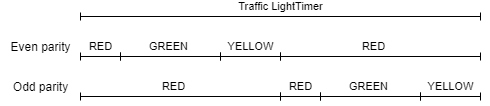

The diagram above was exported from draw.io. Its source (the exported page's mxGraphModel, read from the mxfile embedded in the PNG):
<mxGraphModel dx="981" dy="506" grid="1" gridSize="10" guides="1" tooltips="1" connect="1" arrows="1" fold="1" page="1" pageScale="1" pageWidth="850" pageHeight="1100" math="0" shadow="0">
  <root>
    <mxCell id="0" />
    <mxCell id="1" parent="0" />
    <mxCell id="QJqTIJ_hkD6G5Al22pIT-1" value="" style="endArrow=baseDash;html=1;rounded=0;startArrow=baseDash;startFill=0;endFill=0;" edge="1" parent="1">
      <mxGeometry width="50" height="50" relative="1" as="geometry">
        <mxPoint x="200" y="320" as="sourcePoint" />
        <mxPoint x="600" y="320" as="targetPoint" />
      </mxGeometry>
    </mxCell>
    <mxCell id="QJqTIJ_hkD6G5Al22pIT-6" value="Traffic LightTimer" style="edgeLabel;html=1;align=center;verticalAlign=middle;resizable=0;points=[];" vertex="1" connectable="0" parent="QJqTIJ_hkD6G5Al22pIT-1">
      <mxGeometry x="-0.0909" y="-4" relative="1" as="geometry">
        <mxPoint x="18" y="-14" as="offset" />
      </mxGeometry>
    </mxCell>
    <mxCell id="QJqTIJ_hkD6G5Al22pIT-7" value="" style="endArrow=baseDash;html=1;rounded=0;startArrow=baseDash;startFill=0;endFill=0;" edge="1" parent="1">
      <mxGeometry width="50" height="50" relative="1" as="geometry">
        <mxPoint x="200" y="360" as="sourcePoint" />
        <mxPoint x="240" y="360" as="targetPoint" />
      </mxGeometry>
    </mxCell>
    <mxCell id="QJqTIJ_hkD6G5Al22pIT-8" value="RED" style="edgeLabel;html=1;align=center;verticalAlign=middle;resizable=0;points=[];" vertex="1" connectable="0" parent="QJqTIJ_hkD6G5Al22pIT-7">
      <mxGeometry x="-0.0909" y="-4" relative="1" as="geometry">
        <mxPoint x="2" y="-14" as="offset" />
      </mxGeometry>
    </mxCell>
    <mxCell id="QJqTIJ_hkD6G5Al22pIT-9" value="" style="endArrow=baseDash;html=1;rounded=0;startArrow=baseDash;startFill=0;endFill=0;" edge="1" parent="1">
      <mxGeometry width="50" height="50" relative="1" as="geometry">
        <mxPoint x="240" y="360" as="sourcePoint" />
        <mxPoint x="340" y="360" as="targetPoint" />
      </mxGeometry>
    </mxCell>
    <mxCell id="QJqTIJ_hkD6G5Al22pIT-10" value="GREEN" style="edgeLabel;html=1;align=center;verticalAlign=middle;resizable=0;points=[];" vertex="1" connectable="0" parent="QJqTIJ_hkD6G5Al22pIT-9">
      <mxGeometry x="-0.0909" y="-4" relative="1" as="geometry">
        <mxPoint x="2" y="-14" as="offset" />
      </mxGeometry>
    </mxCell>
    <mxCell id="QJqTIJ_hkD6G5Al22pIT-13" value="" style="endArrow=baseDash;html=1;rounded=0;startArrow=baseDash;startFill=0;endFill=0;" edge="1" parent="1">
      <mxGeometry width="50" height="50" relative="1" as="geometry">
        <mxPoint x="340" y="360" as="sourcePoint" />
        <mxPoint x="400" y="360" as="targetPoint" />
      </mxGeometry>
    </mxCell>
    <mxCell id="QJqTIJ_hkD6G5Al22pIT-14" value="YELLOW" style="edgeLabel;html=1;align=center;verticalAlign=middle;resizable=0;points=[];" vertex="1" connectable="0" parent="QJqTIJ_hkD6G5Al22pIT-13">
      <mxGeometry x="-0.0909" y="-4" relative="1" as="geometry">
        <mxPoint x="2" y="-14" as="offset" />
      </mxGeometry>
    </mxCell>
    <mxCell id="QJqTIJ_hkD6G5Al22pIT-15" value="" style="endArrow=baseDash;html=1;rounded=0;startArrow=baseDash;startFill=0;endFill=0;" edge="1" parent="1">
      <mxGeometry width="50" height="50" relative="1" as="geometry">
        <mxPoint x="400" y="360" as="sourcePoint" />
        <mxPoint x="600" y="360" as="targetPoint" />
      </mxGeometry>
    </mxCell>
    <mxCell id="QJqTIJ_hkD6G5Al22pIT-16" value="RED" style="edgeLabel;html=1;align=center;verticalAlign=middle;resizable=0;points=[];" vertex="1" connectable="0" parent="QJqTIJ_hkD6G5Al22pIT-15">
      <mxGeometry x="-0.0909" y="-4" relative="1" as="geometry">
        <mxPoint x="2" y="-14" as="offset" />
      </mxGeometry>
    </mxCell>
    <mxCell id="QJqTIJ_hkD6G5Al22pIT-17" value="" style="endArrow=baseDash;html=1;rounded=0;startArrow=baseDash;startFill=0;endFill=0;" edge="1" parent="1">
      <mxGeometry width="50" height="50" relative="1" as="geometry">
        <mxPoint x="400" y="400" as="sourcePoint" />
        <mxPoint x="440" y="400" as="targetPoint" />
      </mxGeometry>
    </mxCell>
    <mxCell id="QJqTIJ_hkD6G5Al22pIT-18" value="RED" style="edgeLabel;html=1;align=center;verticalAlign=middle;resizable=0;points=[];" vertex="1" connectable="0" parent="QJqTIJ_hkD6G5Al22pIT-17">
      <mxGeometry x="-0.0909" y="-4" relative="1" as="geometry">
        <mxPoint x="2" y="-14" as="offset" />
      </mxGeometry>
    </mxCell>
    <mxCell id="QJqTIJ_hkD6G5Al22pIT-19" value="" style="endArrow=baseDash;html=1;rounded=0;startArrow=baseDash;startFill=0;endFill=0;" edge="1" parent="1">
      <mxGeometry width="50" height="50" relative="1" as="geometry">
        <mxPoint x="440" y="400" as="sourcePoint" />
        <mxPoint x="540" y="400" as="targetPoint" />
      </mxGeometry>
    </mxCell>
    <mxCell id="QJqTIJ_hkD6G5Al22pIT-20" value="GREEN" style="edgeLabel;html=1;align=center;verticalAlign=middle;resizable=0;points=[];" vertex="1" connectable="0" parent="QJqTIJ_hkD6G5Al22pIT-19">
      <mxGeometry x="-0.0909" y="-4" relative="1" as="geometry">
        <mxPoint x="2" y="-14" as="offset" />
      </mxGeometry>
    </mxCell>
    <mxCell id="QJqTIJ_hkD6G5Al22pIT-21" value="" style="endArrow=baseDash;html=1;rounded=0;startArrow=baseDash;startFill=0;endFill=0;" edge="1" parent="1">
      <mxGeometry width="50" height="50" relative="1" as="geometry">
        <mxPoint x="540" y="400" as="sourcePoint" />
        <mxPoint x="600" y="400" as="targetPoint" />
      </mxGeometry>
    </mxCell>
    <mxCell id="QJqTIJ_hkD6G5Al22pIT-22" value="YELLOW" style="edgeLabel;html=1;align=center;verticalAlign=middle;resizable=0;points=[];" vertex="1" connectable="0" parent="QJqTIJ_hkD6G5Al22pIT-21">
      <mxGeometry x="-0.0909" y="-4" relative="1" as="geometry">
        <mxPoint x="2" y="-14" as="offset" />
      </mxGeometry>
    </mxCell>
    <mxCell id="QJqTIJ_hkD6G5Al22pIT-23" value="" style="endArrow=baseDash;html=1;rounded=0;startArrow=baseDash;startFill=0;endFill=0;" edge="1" parent="1">
      <mxGeometry width="50" height="50" relative="1" as="geometry">
        <mxPoint x="200" y="400" as="sourcePoint" />
        <mxPoint x="400" y="400" as="targetPoint" />
      </mxGeometry>
    </mxCell>
    <mxCell id="QJqTIJ_hkD6G5Al22pIT-24" value="RED" style="edgeLabel;html=1;align=center;verticalAlign=middle;resizable=0;points=[];" vertex="1" connectable="0" parent="QJqTIJ_hkD6G5Al22pIT-23">
      <mxGeometry x="-0.0909" y="-4" relative="1" as="geometry">
        <mxPoint x="2" y="-14" as="offset" />
      </mxGeometry>
    </mxCell>
    <mxCell id="QJqTIJ_hkD6G5Al22pIT-25" value="Even parity" style="text;html=1;align=center;verticalAlign=middle;resizable=0;points=[];autosize=1;strokeColor=none;fillColor=none;" vertex="1" parent="1">
      <mxGeometry x="120" y="340" width="80" height="20" as="geometry" />
    </mxCell>
    <mxCell id="QJqTIJ_hkD6G5Al22pIT-27" value="Odd parity" style="text;html=1;align=center;verticalAlign=middle;resizable=0;points=[];autosize=1;strokeColor=none;fillColor=none;" vertex="1" parent="1">
      <mxGeometry x="125" y="380" width="70" height="20" as="geometry" />
    </mxCell>
  </root>
</mxGraphModel>